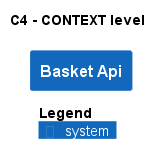

The diagram above was rendered by PlantUML. Its source (embedded in the PNG):
@startuml
!pragma layout smetana
!include ..\..\.c4s\C4_Context.puml

AddElementTag("state:new", $bgColor=green, $fontColor=#ffffff, $borderColor=green, $shadowing="False")
AddElementTag("state:changed", $bgColor=orange, $fontColor=#ffffff, $borderColor=orange, $shadowing="False")
AddElementTag("state:removed", $bgColor=red, $fontColor=#ffffff, $borderColor=red, $shadowing="False")

AddRelTag("state:new", $textColor=green, $lineColor=green)
AddRelTag("state:changed", $textColor=orange, $lineColor=orange)
AddRelTag("state:removed", $textColor=red, $lineColor=red)

SHOW_PERSON_PORTRAIT()
LAYOUT_TOP_DOWN()

skinparam linetype polyline

title C4 - CONTEXT level

System(dotnet.eShop.Architecture.SoftwareSystems.BasketApi, "Basket Api", "")



SHOW_LEGEND()
@enduml